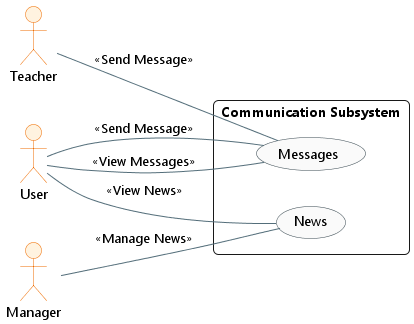

The diagram above was rendered by PlantUML. Its source (embedded in the PNG):
@startuml
skinparam theme plain
skinparam packageStyle rectangle
skinparam roundcorner 10
skinparam shadowing false
skinparam defaultFontName "Segoe UI"

skinparam actor {
    BackgroundColor #FFF3E0
    BorderColor #EF6C00
}
skinparam usecase {
    BackgroundColor #FAFAFA
    BorderColor #37474F
    ArrowColor #546E7A
}

left to right direction

actor "User" as U
actor "Manager" as M
actor "Teacher" as T

rectangle "Communication Subsystem" {
    usecase "Messages" as Messages
    usecase "News" as News

    U -- News : <<View News>>
    U -- Messages : <<Send Message>>
    U -- Messages : <<View Messages>>

    M -- News : <<Manage News>>

    T -- Messages : <<Send Message>>
}
@enduml